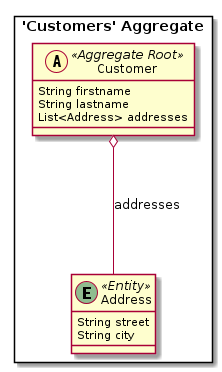

The diagram above was rendered by PlantUML. Its source (embedded in the PNG):
@startuml

skinparam componentStyle uml2

package "'Customers' Aggregate" <<Rectangle>> {
	class Customer <<(A,#fffab8) Aggregate Root>> {
		String firstname
		String lastname
		List<Address> addresses
	}
	class Address <<(E,DarkSeaGreen) Entity>> {
		String street
		String city
	}
}
Customer o-- Address : addresses


@enduml